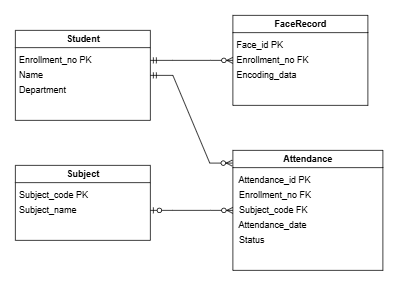

The diagram above was exported from draw.io. Its source (the exported page's mxGraphModel, read from the mxfile embedded in the PNG):
<mxGraphModel dx="1042" dy="561" grid="1" gridSize="10" guides="1" tooltips="1" connect="1" arrows="1" fold="1" page="1" pageScale="1" pageWidth="827" pageHeight="1169" math="0" shadow="0">
  <root>
    <mxCell id="0" />
    <mxCell id="1" parent="0" />
    <mxCell id="2" value="Student" style="swimlane;html=1;fontStyle=1;" parent="1" vertex="1">
      <mxGeometry x="60" y="60" width="180" height="120" as="geometry" />
    </mxCell>
    <mxCell id="3" value="&amp;nbsp;Enrollment_no PK" style="text;html=1;align=left;verticalAlign=middle;" parent="2" vertex="1">
      <mxGeometry y="30" width="180" height="20" as="geometry" />
    </mxCell>
    <mxCell id="4" value="&amp;nbsp;Name" style="text;html=1;align=left;verticalAlign=middle;" parent="2" vertex="1">
      <mxGeometry y="50" width="180" height="20" as="geometry" />
    </mxCell>
    <mxCell id="5" value="&amp;nbsp;Department" style="text;html=1;align=left;verticalAlign=middle;" parent="2" vertex="1">
      <mxGeometry y="70" width="180" height="20" as="geometry" />
    </mxCell>
    <mxCell id="6" value="FaceRecord" style="swimlane;html=1;fontStyle=1;" parent="1" vertex="1">
      <mxGeometry x="350" y="40" width="180" height="120" as="geometry" />
    </mxCell>
    <mxCell id="7" value="&amp;nbsp;Face_id PK" style="text;html=1;align=left;verticalAlign=middle;" parent="6" vertex="1">
      <mxGeometry y="30" width="180" height="20" as="geometry" />
    </mxCell>
    <mxCell id="8" value="&amp;nbsp;Enrollment_no FK" style="text;html=1;align=left;verticalAlign=middle;" parent="6" vertex="1">
      <mxGeometry y="50" width="180" height="20" as="geometry" />
    </mxCell>
    <mxCell id="9" value="&amp;nbsp;Encoding_data" style="text;html=1;align=left;verticalAlign=middle;" parent="6" vertex="1">
      <mxGeometry y="70" width="180" height="20" as="geometry" />
    </mxCell>
    <mxCell id="10" value="Subject" style="swimlane;html=1;fontStyle=1;" parent="1" vertex="1">
      <mxGeometry x="60" y="240" width="180" height="100" as="geometry" />
    </mxCell>
    <mxCell id="11" value="&amp;nbsp;Subject_code PK" style="text;html=1;align=left;verticalAlign=middle;" parent="10" vertex="1">
      <mxGeometry y="30" width="180" height="20" as="geometry" />
    </mxCell>
    <mxCell id="12" value="&amp;nbsp;Subject_name" style="text;html=1;align=left;verticalAlign=middle;" parent="10" vertex="1">
      <mxGeometry y="50" width="180" height="20" as="geometry" />
    </mxCell>
    <mxCell id="13" value="Attendance" style="swimlane;html=1;fontStyle=1;" parent="1" vertex="1">
      <mxGeometry x="350" y="220" width="200" height="160" as="geometry" />
    </mxCell>
    <mxCell id="14" value="&amp;nbsp; Attendance_id PK" style="text;html=1;align=left;verticalAlign=middle;" parent="13" vertex="1">
      <mxGeometry y="30" width="200" height="20" as="geometry" />
    </mxCell>
    <mxCell id="15" value="&amp;nbsp; Enrollment_no FK" style="text;html=1;align=left;verticalAlign=middle;" parent="13" vertex="1">
      <mxGeometry y="50" width="200" height="20" as="geometry" />
    </mxCell>
    <mxCell id="16" value="&amp;nbsp; Subject_code FK" style="text;html=1;align=left;verticalAlign=middle;" parent="13" vertex="1">
      <mxGeometry y="70" width="200" height="20" as="geometry" />
    </mxCell>
    <mxCell id="17" value="&amp;nbsp; Attendance_date" style="text;html=1;align=left;verticalAlign=middle;" parent="13" vertex="1">
      <mxGeometry y="90" width="200" height="20" as="geometry" />
    </mxCell>
    <mxCell id="18" value="&amp;nbsp; Status" style="text;html=1;align=left;verticalAlign=middle;" parent="13" vertex="1">
      <mxGeometry y="110" width="200" height="20" as="geometry" />
    </mxCell>
    <mxCell id="C6VfgAl0LMO6V-b6c3a4-21" value="" style="edgeStyle=entityRelationEdgeStyle;fontSize=12;html=1;endArrow=ERzeroToMany;startArrow=ERzeroToOne;rounded=0;entryX=0;entryY=0.5;entryDx=0;entryDy=0;exitX=1;exitY=0.5;exitDx=0;exitDy=0;" edge="1" parent="1" source="12" target="13">
      <mxGeometry width="100" height="100" relative="1" as="geometry">
        <mxPoint x="210" y="450" as="sourcePoint" />
        <mxPoint x="310" y="350" as="targetPoint" />
      </mxGeometry>
    </mxCell>
    <mxCell id="C6VfgAl0LMO6V-b6c3a4-22" value="" style="edgeStyle=entityRelationEdgeStyle;fontSize=12;html=1;endArrow=ERzeroToMany;startArrow=ERmandOne;rounded=0;exitX=1;exitY=0.5;exitDx=0;exitDy=0;entryX=-0.004;entryY=0.106;entryDx=0;entryDy=0;entryPerimeter=0;" edge="1" parent="1" source="4" target="13">
      <mxGeometry width="100" height="100" relative="1" as="geometry">
        <mxPoint x="280" y="190" as="sourcePoint" />
        <mxPoint x="380" y="90" as="targetPoint" />
      </mxGeometry>
    </mxCell>
    <mxCell id="C6VfgAl0LMO6V-b6c3a4-23" value="" style="edgeStyle=entityRelationEdgeStyle;fontSize=12;html=1;endArrow=ERzeroToMany;startArrow=ERmandOne;rounded=0;exitX=1;exitY=0.5;exitDx=0;exitDy=0;entryX=0;entryY=0.5;entryDx=0;entryDy=0;" edge="1" parent="1" source="3" target="8">
      <mxGeometry width="100" height="100" relative="1" as="geometry">
        <mxPoint x="250" y="130" as="sourcePoint" />
        <mxPoint x="359" y="247" as="targetPoint" />
      </mxGeometry>
    </mxCell>
  </root>
</mxGraphModel>